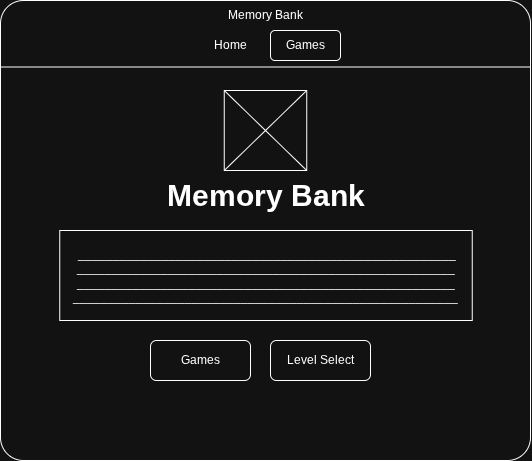

The diagram above was exported from draw.io. Its source (the exported page's mxGraphModel, read from the mxfile embedded in the PNG):
<mxGraphModel dx="1042" dy="562" grid="1" gridSize="10" guides="1" tooltips="1" connect="1" arrows="1" fold="1" page="1" pageScale="1" pageWidth="850" pageHeight="1100" math="0" shadow="0">
  <root>
    <mxCell id="0" />
    <mxCell id="1" parent="0" />
    <mxCell id="lplpozYSjK08Sl6aXb64-1" value="" style="rounded=1;whiteSpace=wrap;html=1;arcSize=5;" vertex="1" parent="1">
      <mxGeometry x="170" y="80" width="530" height="460" as="geometry" />
    </mxCell>
    <mxCell id="lplpozYSjK08Sl6aXb64-2" value="Memory Bank" style="text;html=1;whiteSpace=wrap;strokeColor=none;fillColor=none;align=center;verticalAlign=middle;rounded=0;" vertex="1" parent="1">
      <mxGeometry x="382.5" y="80" width="105" height="30" as="geometry" />
    </mxCell>
    <mxCell id="lplpozYSjK08Sl6aXb64-3" value="Games" style="rounded=1;whiteSpace=wrap;html=1;" vertex="1" parent="1">
      <mxGeometry x="440" y="110" width="70" height="30" as="geometry" />
    </mxCell>
    <mxCell id="lplpozYSjK08Sl6aXb64-4" value="Home" style="text;html=1;whiteSpace=wrap;strokeColor=none;fillColor=none;align=center;verticalAlign=middle;rounded=0;" vertex="1" parent="1">
      <mxGeometry x="370" y="110" width="60" height="30" as="geometry" />
    </mxCell>
    <mxCell id="lplpozYSjK08Sl6aXb64-5" value="" style="endArrow=none;html=1;rounded=0;exitX=0;exitY=0.25;exitDx=0;exitDy=0;entryX=1;entryY=0.25;entryDx=0;entryDy=0;" edge="1" parent="1">
      <mxGeometry width="50" height="50" relative="1" as="geometry">
        <mxPoint x="170" y="146.5" as="sourcePoint" />
        <mxPoint x="700" y="146.5" as="targetPoint" />
      </mxGeometry>
    </mxCell>
    <mxCell id="lplpozYSjK08Sl6aXb64-6" value="" style="rounded=0;whiteSpace=wrap;html=1;" vertex="1" parent="1">
      <mxGeometry x="393.75" y="170" width="82.5" height="80" as="geometry" />
    </mxCell>
    <mxCell id="lplpozYSjK08Sl6aXb64-7" style="rounded=0;orthogonalLoop=1;jettySize=auto;html=1;exitX=0;exitY=0;exitDx=0;exitDy=0;entryX=1;entryY=1;entryDx=0;entryDy=0;endArrow=none;endFill=0;" edge="1" parent="1" source="lplpozYSjK08Sl6aXb64-6" target="lplpozYSjK08Sl6aXb64-6">
      <mxGeometry relative="1" as="geometry" />
    </mxCell>
    <mxCell id="lplpozYSjK08Sl6aXb64-8" style="rounded=0;orthogonalLoop=1;jettySize=auto;html=1;exitX=0;exitY=1;exitDx=0;exitDy=0;entryX=1;entryY=0;entryDx=0;entryDy=0;endArrow=none;endFill=0;" edge="1" parent="1" source="lplpozYSjK08Sl6aXb64-6" target="lplpozYSjK08Sl6aXb64-6">
      <mxGeometry relative="1" as="geometry" />
    </mxCell>
    <mxCell id="lplpozYSjK08Sl6aXb64-9" value="&lt;font style=&quot;font-size: 30px;&quot;&gt;&lt;b&gt;Memory Bank&lt;/b&gt;&lt;/font&gt;" style="text;html=1;whiteSpace=wrap;strokeColor=none;fillColor=none;align=center;verticalAlign=middle;rounded=0;" vertex="1" parent="1">
      <mxGeometry x="331.63" y="260" width="206.75" height="30" as="geometry" />
    </mxCell>
    <mxCell id="lplpozYSjK08Sl6aXb64-10" value="&amp;nbsp;______________________________________________________&lt;br&gt;______________________________________________________&lt;br&gt;______________________________________________________&lt;br&gt;_______________________________________________________" style="rounded=0;whiteSpace=wrap;html=1;" vertex="1" parent="1">
      <mxGeometry x="229.25" y="310" width="412.5" height="90" as="geometry" />
    </mxCell>
    <mxCell id="lplpozYSjK08Sl6aXb64-11" value="Games&lt;span style=&quot;color: rgba(0, 0, 0, 0); font-family: monospace; font-size: 0px; text-align: start; text-wrap-mode: nowrap;&quot;&gt;%3CmxGraphModel%3E%3Croot%3E%3CmxCell%20id%3D%220%22%2F%3E%3CmxCell%20id%3D%221%22%20parent%3D%220%22%2F%3E%3CmxCell%20id%3D%222%22%20value%3D%22%22%20style%3D%22rounded%3D1%3BwhiteSpace%3Dwrap%3Bhtml%3D1%3BarcSize%3D5%3B%22%20vertex%3D%221%22%20parent%3D%221%22%3E%3CmxGeometry%20x%3D%22150%22%20y%3D%2270%22%20width%3D%22530%22%20height%3D%22460%22%20as%3D%22geometry%22%2F%3E%3C%2FmxCell%3E%3CmxCell%20id%3D%223%22%20value%3D%22Memory%20Bank%22%20style%3D%22text%3Bhtml%3D1%3BwhiteSpace%3Dwrap%3BstrokeColor%3Dnone%3BfillColor%3Dnone%3Balign%3Dcenter%3BverticalAlign%3Dmiddle%3Brounded%3D0%3B%22%20vertex%3D%221%22%20parent%3D%221%22%3E%3CmxGeometry%20x%3D%22362.5%22%20y%3D%2270%22%20width%3D%22105%22%20height%3D%2230%22%20as%3D%22geometry%22%2F%3E%3C%2FmxCell%3E%3CmxCell%20id%3D%224%22%20value%3D%22Games%22%20style%3D%22rounded%3D1%3BwhiteSpace%3Dwrap%3Bhtml%3D1%3B%22%20vertex%3D%221%22%20parent%3D%221%22%3E%3CmxGeometry%20x%3D%22420%22%20y%3D%22100%22%20width%3D%2270%22%20height%3D%2230%22%20as%3D%22geometry%22%2F%3E%3C%2FmxCell%3E%3CmxCell%20id%3D%225%22%20value%3D%22Home%22%20style%3D%22text%3Bhtml%3D1%3BwhiteSpace%3Dwrap%3BstrokeColor%3Dnone%3BfillColor%3Dnone%3Balign%3Dcenter%3BverticalAlign%3Dmiddle%3Brounded%3D0%3B%22%20vertex%3D%221%22%20parent%3D%221%22%3E%3CmxGeometry%20x%3D%22350%22%20y%3D%22100%22%20width%3D%2260%22%20height%3D%2230%22%20as%3D%22geometry%22%2F%3E%3C%2FmxCell%3E%3CmxCell%20id%3D%226%22%20value%3D%22%22%20style%3D%22endArrow%3Dnone%3Bhtml%3D1%3Brounded%3D0%3BexitX%3D0%3BexitY%3D0.25%3BexitDx%3D0%3BexitDy%3D0%3BentryX%3D1%3BentryY%3D0.25%3BentryDx%3D0%3BentryDy%3D0%3B%22%20edge%3D%221%22%20parent%3D%221%22%3E%3CmxGeometry%20width%3D%2250%22%20height%3D%2250%22%20relative%3D%221%22%20as%3D%22geometry%22%3E%3CmxPoint%20x%3D%22150%22%20y%3D%22136.5%22%20as%3D%22sourcePoint%22%2F%3E%3CmxPoint%20x%3D%22680%22%20y%3D%22136.5%22%20as%3D%22targetPoint%22%2F%3E%3C%2FmxGeometry%3E%3C%2FmxCell%3E%3CmxCell%20id%3D%227%22%20value%3D%22%22%20style%3D%22rounded%3D0%3BwhiteSpace%3Dwrap%3Bhtml%3D1%3B%22%20vertex%3D%221%22%20parent%3D%221%22%3E%3CmxGeometry%20x%3D%22373.75%22%20y%3D%22160%22%20width%3D%2282.5%22%20height%3D%2280%22%20as%3D%22geometry%22%2F%3E%3C%2FmxCell%3E%3CmxCell%20id%3D%228%22%20style%3D%22rounded%3D0%3BorthogonalLoop%3D1%3BjettySize%3Dauto%3Bhtml%3D1%3BexitX%3D0%3BexitY%3D0%3BexitDx%3D0%3BexitDy%3D0%3BentryX%3D1%3BentryY%3D1%3BentryDx%3D0%3BentryDy%3D0%3BendArrow%3Dnone%3BendFill%3D0%3B%22%20edge%3D%221%22%20source%3D%227%22%20target%3D%227%22%20parent%3D%221%22%3E%3CmxGeometry%20relative%3D%221%22%20as%3D%22geometry%22%2F%3E%3C%2FmxCell%3E%3CmxCell%20id%3D%229%22%20style%3D%22rounded%3D0%3BorthogonalLoop%3D1%3BjettySize%3Dauto%3Bhtml%3D1%3BexitX%3D0%3BexitY%3D1%3BexitDx%3D0%3BexitDy%3D0%3BentryX%3D1%3BentryY%3D0%3BentryDx%3D0%3BentryDy%3D0%3BendArrow%3Dnone%3BendFill%3D0%3B%22%20edge%3D%221%22%20source%3D%227%22%20target%3D%227%22%20parent%3D%221%22%3E%3CmxGeometry%20relative%3D%221%22%20as%3D%22geometry%22%2F%3E%3C%2FmxCell%3E%3CmxCell%20id%3D%2210%22%20value%3D%22%26lt%3Bfont%20style%3D%26quot%3Bfont-size%3A%2030px%3B%26quot%3B%26gt%3B%26lt%3Bb%26gt%3BHow%20to%20Play%26lt%3B%2Fb%26gt%3B%26lt%3B%2Ffont%26gt%3B%22%20style%3D%22text%3Bhtml%3D1%3BwhiteSpace%3Dwrap%3BstrokeColor%3Dnone%3BfillColor%3Dnone%3Balign%3Dcenter%3BverticalAlign%3Dmiddle%3Brounded%3D0%3B%22%20vertex%3D%221%22%20parent%3D%221%22%3E%3CmxGeometry%20x%3D%22311.63%22%20y%3D%22250%22%20width%3D%22206.75%22%20height%3D%2230%22%20as%3D%22geometry%22%2F%3E%3C%2FmxCell%3E%3CmxCell%20id%3D%2211%22%20value%3D%221)%20______________________________________________________%26lt%3Bbr%26gt%3B2)______________________________________________________%26lt%3Bbr%26gt%3B3)______________________________________________________%26lt%3Bbr%26gt%3B4)_______________________________________________________%26lt%3Bbr%26gt%3B5)________________________________________________________%26lt%3Bbr%26gt%3B6)_______________________________________________________%26lt%3Bbr%26gt%3B7)______________________________________________________%22%20style%3D%22rounded%3D0%3BwhiteSpace%3Dwrap%3Bhtml%3D1%3B%22%20vertex%3D%221%22%20parent%3D%221%22%3E%3CmxGeometry%20x%3D%22209.25%22%20y%3D%22300%22%20width%3D%22412.5%22%20height%3D%22190%22%20as%3D%22geometry%22%2F%3E%3C%2FmxCell%3E%3C%2Froot%3E%3C%2FmxGraphModel%3E&lt;/span&gt;" style="rounded=1;whiteSpace=wrap;html=1;" vertex="1" parent="1">
      <mxGeometry x="320" y="420" width="100" height="40" as="geometry" />
    </mxCell>
    <mxCell id="lplpozYSjK08Sl6aXb64-12" value="Level Select" style="rounded=1;whiteSpace=wrap;html=1;" vertex="1" parent="1">
      <mxGeometry x="440" y="420" width="100" height="40" as="geometry" />
    </mxCell>
  </root>
</mxGraphModel>